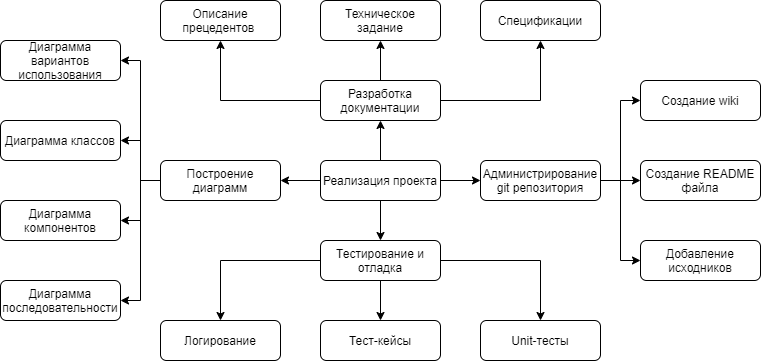

The diagram above was exported from draw.io. Its source (the exported page's mxGraphModel, read from the mxfile embedded in the PNG):
<mxGraphModel dx="1086" dy="846" grid="1" gridSize="10" guides="1" tooltips="1" connect="1" arrows="1" fold="1" page="1" pageScale="1" pageWidth="827" pageHeight="1169" math="0" shadow="0">
  <root>
    <mxCell id="0" />
    <mxCell id="1" parent="0" />
    <mxCell id="7WaME2kRGVQN1E9NiQvK-9" style="edgeStyle=orthogonalEdgeStyle;rounded=0;orthogonalLoop=1;jettySize=auto;html=1;entryX=0.5;entryY=0;entryDx=0;entryDy=0;" edge="1" parent="1" source="7WaME2kRGVQN1E9NiQvK-1" target="7WaME2kRGVQN1E9NiQvK-5">
      <mxGeometry relative="1" as="geometry" />
    </mxCell>
    <mxCell id="7WaME2kRGVQN1E9NiQvK-13" style="edgeStyle=orthogonalEdgeStyle;rounded=0;orthogonalLoop=1;jettySize=auto;html=1;entryX=1;entryY=0.5;entryDx=0;entryDy=0;" edge="1" parent="1" source="7WaME2kRGVQN1E9NiQvK-1" target="7WaME2kRGVQN1E9NiQvK-4">
      <mxGeometry relative="1" as="geometry" />
    </mxCell>
    <mxCell id="7WaME2kRGVQN1E9NiQvK-14" style="edgeStyle=orthogonalEdgeStyle;rounded=0;orthogonalLoop=1;jettySize=auto;html=1;entryX=0.5;entryY=1;entryDx=0;entryDy=0;" edge="1" parent="1" source="7WaME2kRGVQN1E9NiQvK-1" target="7WaME2kRGVQN1E9NiQvK-2">
      <mxGeometry relative="1" as="geometry" />
    </mxCell>
    <mxCell id="7WaME2kRGVQN1E9NiQvK-15" style="edgeStyle=orthogonalEdgeStyle;rounded=0;orthogonalLoop=1;jettySize=auto;html=1;entryX=0;entryY=0.5;entryDx=0;entryDy=0;" edge="1" parent="1" source="7WaME2kRGVQN1E9NiQvK-1" target="7WaME2kRGVQN1E9NiQvK-3">
      <mxGeometry relative="1" as="geometry" />
    </mxCell>
    <mxCell id="7WaME2kRGVQN1E9NiQvK-1" value="Реализация проекта" style="rounded=1;whiteSpace=wrap;html=1;" vertex="1" parent="1">
      <mxGeometry x="400" y="400" width="120" height="40" as="geometry" />
    </mxCell>
    <mxCell id="7WaME2kRGVQN1E9NiQvK-19" style="edgeStyle=orthogonalEdgeStyle;rounded=0;orthogonalLoop=1;jettySize=auto;html=1;entryX=0.5;entryY=1;entryDx=0;entryDy=0;" edge="1" parent="1" source="7WaME2kRGVQN1E9NiQvK-2" target="7WaME2kRGVQN1E9NiQvK-16">
      <mxGeometry relative="1" as="geometry" />
    </mxCell>
    <mxCell id="7WaME2kRGVQN1E9NiQvK-20" style="edgeStyle=orthogonalEdgeStyle;rounded=0;orthogonalLoop=1;jettySize=auto;html=1;entryX=0.5;entryY=1;entryDx=0;entryDy=0;" edge="1" parent="1" source="7WaME2kRGVQN1E9NiQvK-2" target="7WaME2kRGVQN1E9NiQvK-17">
      <mxGeometry relative="1" as="geometry" />
    </mxCell>
    <mxCell id="7WaME2kRGVQN1E9NiQvK-21" style="edgeStyle=orthogonalEdgeStyle;rounded=0;orthogonalLoop=1;jettySize=auto;html=1;entryX=0.5;entryY=1;entryDx=0;entryDy=0;" edge="1" parent="1" source="7WaME2kRGVQN1E9NiQvK-2" target="7WaME2kRGVQN1E9NiQvK-18">
      <mxGeometry relative="1" as="geometry" />
    </mxCell>
    <mxCell id="7WaME2kRGVQN1E9NiQvK-2" value="Разработка документации" style="rounded=1;whiteSpace=wrap;html=1;" vertex="1" parent="1">
      <mxGeometry x="400" y="320" width="120" height="40" as="geometry" />
    </mxCell>
    <mxCell id="7WaME2kRGVQN1E9NiQvK-35" style="edgeStyle=orthogonalEdgeStyle;rounded=0;orthogonalLoop=1;jettySize=auto;html=1;entryX=0;entryY=0.5;entryDx=0;entryDy=0;" edge="1" parent="1" source="7WaME2kRGVQN1E9NiQvK-3" target="7WaME2kRGVQN1E9NiQvK-33">
      <mxGeometry relative="1" as="geometry" />
    </mxCell>
    <mxCell id="7WaME2kRGVQN1E9NiQvK-36" style="edgeStyle=orthogonalEdgeStyle;rounded=0;orthogonalLoop=1;jettySize=auto;html=1;entryX=0;entryY=0.5;entryDx=0;entryDy=0;" edge="1" parent="1" source="7WaME2kRGVQN1E9NiQvK-3" target="7WaME2kRGVQN1E9NiQvK-32">
      <mxGeometry relative="1" as="geometry" />
    </mxCell>
    <mxCell id="7WaME2kRGVQN1E9NiQvK-37" style="edgeStyle=orthogonalEdgeStyle;rounded=0;orthogonalLoop=1;jettySize=auto;html=1;entryX=0;entryY=0.5;entryDx=0;entryDy=0;" edge="1" parent="1" source="7WaME2kRGVQN1E9NiQvK-3" target="7WaME2kRGVQN1E9NiQvK-34">
      <mxGeometry relative="1" as="geometry" />
    </mxCell>
    <mxCell id="7WaME2kRGVQN1E9NiQvK-3" value="Администрирование git репозитория" style="rounded=1;whiteSpace=wrap;html=1;" vertex="1" parent="1">
      <mxGeometry x="560" y="400" width="120" height="40" as="geometry" />
    </mxCell>
    <mxCell id="7WaME2kRGVQN1E9NiQvK-26" style="edgeStyle=orthogonalEdgeStyle;rounded=0;orthogonalLoop=1;jettySize=auto;html=1;entryX=1;entryY=0.5;entryDx=0;entryDy=0;" edge="1" parent="1" source="7WaME2kRGVQN1E9NiQvK-4" target="7WaME2kRGVQN1E9NiQvK-23">
      <mxGeometry relative="1" as="geometry" />
    </mxCell>
    <mxCell id="7WaME2kRGVQN1E9NiQvK-27" style="edgeStyle=orthogonalEdgeStyle;rounded=0;orthogonalLoop=1;jettySize=auto;html=1;entryX=1;entryY=0.5;entryDx=0;entryDy=0;" edge="1" parent="1" source="7WaME2kRGVQN1E9NiQvK-4" target="7WaME2kRGVQN1E9NiQvK-24">
      <mxGeometry relative="1" as="geometry" />
    </mxCell>
    <mxCell id="7WaME2kRGVQN1E9NiQvK-29" style="edgeStyle=orthogonalEdgeStyle;rounded=0;orthogonalLoop=1;jettySize=auto;html=1;entryX=1;entryY=0.5;entryDx=0;entryDy=0;" edge="1" parent="1" source="7WaME2kRGVQN1E9NiQvK-4" target="7WaME2kRGVQN1E9NiQvK-22">
      <mxGeometry relative="1" as="geometry" />
    </mxCell>
    <mxCell id="7WaME2kRGVQN1E9NiQvK-30" style="edgeStyle=orthogonalEdgeStyle;rounded=0;orthogonalLoop=1;jettySize=auto;html=1;entryX=1;entryY=0.5;entryDx=0;entryDy=0;" edge="1" parent="1" source="7WaME2kRGVQN1E9NiQvK-4" target="7WaME2kRGVQN1E9NiQvK-25">
      <mxGeometry relative="1" as="geometry" />
    </mxCell>
    <mxCell id="7WaME2kRGVQN1E9NiQvK-4" value="Построение диаграмм" style="rounded=1;whiteSpace=wrap;html=1;" vertex="1" parent="1">
      <mxGeometry x="240" y="400" width="120" height="40" as="geometry" />
    </mxCell>
    <mxCell id="7WaME2kRGVQN1E9NiQvK-10" style="edgeStyle=orthogonalEdgeStyle;rounded=0;orthogonalLoop=1;jettySize=auto;html=1;entryX=0.5;entryY=0;entryDx=0;entryDy=0;" edge="1" parent="1" source="7WaME2kRGVQN1E9NiQvK-5" target="7WaME2kRGVQN1E9NiQvK-7">
      <mxGeometry relative="1" as="geometry" />
    </mxCell>
    <mxCell id="7WaME2kRGVQN1E9NiQvK-11" style="edgeStyle=orthogonalEdgeStyle;rounded=0;orthogonalLoop=1;jettySize=auto;html=1;entryX=0.5;entryY=0;entryDx=0;entryDy=0;" edge="1" parent="1" source="7WaME2kRGVQN1E9NiQvK-5" target="7WaME2kRGVQN1E9NiQvK-8">
      <mxGeometry relative="1" as="geometry" />
    </mxCell>
    <mxCell id="7WaME2kRGVQN1E9NiQvK-28" style="edgeStyle=orthogonalEdgeStyle;rounded=0;orthogonalLoop=1;jettySize=auto;html=1;entryX=0.5;entryY=0;entryDx=0;entryDy=0;" edge="1" parent="1" source="7WaME2kRGVQN1E9NiQvK-5" target="7WaME2kRGVQN1E9NiQvK-6">
      <mxGeometry relative="1" as="geometry" />
    </mxCell>
    <mxCell id="7WaME2kRGVQN1E9NiQvK-5" value="Тестирование и отладка" style="rounded=1;whiteSpace=wrap;html=1;" vertex="1" parent="1">
      <mxGeometry x="400" y="480" width="120" height="40" as="geometry" />
    </mxCell>
    <mxCell id="7WaME2kRGVQN1E9NiQvK-6" value="Логирование" style="rounded=1;whiteSpace=wrap;html=1;" vertex="1" parent="1">
      <mxGeometry x="240" y="560" width="120" height="40" as="geometry" />
    </mxCell>
    <mxCell id="7WaME2kRGVQN1E9NiQvK-7" value="Тест-кейсы" style="rounded=1;whiteSpace=wrap;html=1;" vertex="1" parent="1">
      <mxGeometry x="400" y="560" width="120" height="40" as="geometry" />
    </mxCell>
    <mxCell id="7WaME2kRGVQN1E9NiQvK-8" value="Unit-тесты" style="rounded=1;whiteSpace=wrap;html=1;" vertex="1" parent="1">
      <mxGeometry x="560" y="560" width="120" height="40" as="geometry" />
    </mxCell>
    <mxCell id="7WaME2kRGVQN1E9NiQvK-16" value="Техническое задание" style="rounded=1;whiteSpace=wrap;html=1;" vertex="1" parent="1">
      <mxGeometry x="400" y="240" width="120" height="40" as="geometry" />
    </mxCell>
    <mxCell id="7WaME2kRGVQN1E9NiQvK-17" value="Спецификации" style="rounded=1;whiteSpace=wrap;html=1;" vertex="1" parent="1">
      <mxGeometry x="560" y="240" width="120" height="40" as="geometry" />
    </mxCell>
    <mxCell id="7WaME2kRGVQN1E9NiQvK-18" value="Описание прецедентов&amp;nbsp;" style="rounded=1;whiteSpace=wrap;html=1;" vertex="1" parent="1">
      <mxGeometry x="240" y="240" width="120" height="40" as="geometry" />
    </mxCell>
    <mxCell id="7WaME2kRGVQN1E9NiQvK-22" value="Диаграмма вариантов использования" style="rounded=1;whiteSpace=wrap;html=1;" vertex="1" parent="1">
      <mxGeometry x="80" y="280" width="120" height="40" as="geometry" />
    </mxCell>
    <mxCell id="7WaME2kRGVQN1E9NiQvK-23" value="Диаграмма классов" style="rounded=1;whiteSpace=wrap;html=1;" vertex="1" parent="1">
      <mxGeometry x="80" y="360" width="120" height="40" as="geometry" />
    </mxCell>
    <mxCell id="7WaME2kRGVQN1E9NiQvK-24" value="Диаграмма компонентов" style="rounded=1;whiteSpace=wrap;html=1;" vertex="1" parent="1">
      <mxGeometry x="80" y="440" width="120" height="40" as="geometry" />
    </mxCell>
    <mxCell id="7WaME2kRGVQN1E9NiQvK-25" value="Диаграмма последовательности" style="rounded=1;whiteSpace=wrap;html=1;" vertex="1" parent="1">
      <mxGeometry x="80" y="520" width="120" height="40" as="geometry" />
    </mxCell>
    <mxCell id="7WaME2kRGVQN1E9NiQvK-32" value="Создание wiki" style="rounded=1;whiteSpace=wrap;html=1;" vertex="1" parent="1">
      <mxGeometry x="720" y="320" width="120" height="40" as="geometry" />
    </mxCell>
    <mxCell id="7WaME2kRGVQN1E9NiQvK-33" value="Создание README файла" style="rounded=1;whiteSpace=wrap;html=1;" vertex="1" parent="1">
      <mxGeometry x="720" y="400" width="120" height="40" as="geometry" />
    </mxCell>
    <mxCell id="7WaME2kRGVQN1E9NiQvK-34" value="Добавление исходников" style="rounded=1;whiteSpace=wrap;html=1;" vertex="1" parent="1">
      <mxGeometry x="720" y="480" width="120" height="40" as="geometry" />
    </mxCell>
  </root>
</mxGraphModel>